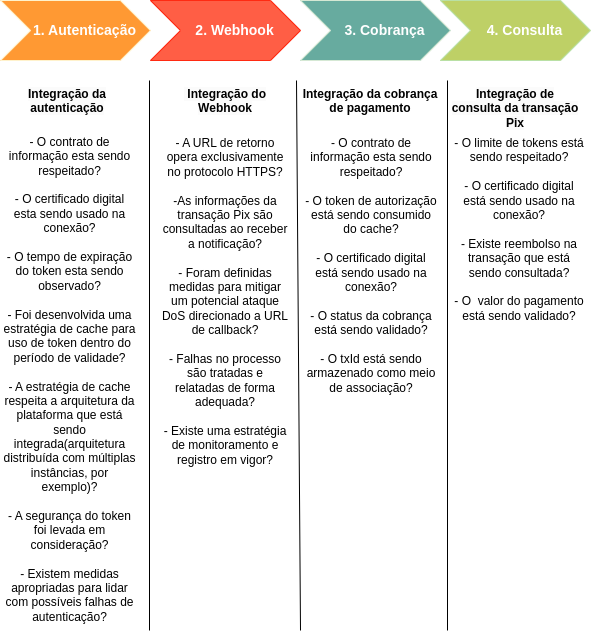

The diagram above was exported from draw.io. Its source (the exported page's mxGraphModel, read from the mxfile embedded in the PNG):
<mxGraphModel dx="2954" dy="1114" grid="1" gridSize="10" guides="1" tooltips="1" connect="1" arrows="1" fold="1" page="1" pageScale="1" pageWidth="827" pageHeight="1169" math="0" shadow="0">
  <root>
    <mxCell id="0" />
    <mxCell id="1" parent="0" />
    <mxCell id="Fs1sA8tH_uuIEKaVJD_l-2" value="1. &lt;span style=&quot;text-wrap: wrap;&quot;&gt;Autenticação&lt;/span&gt;" style="html=1;shadow=0;dashed=0;align=center;verticalAlign=middle;shape=mxgraph.arrows2.arrow;dy=0;dx=30;notch=30;fillColor=#FF9933;strokeColor=#FFF2CC;fontStyle=1;fontSize=14;spacingLeft=17;fontColor=#FFFFFF;" vertex="1" parent="1">
      <mxGeometry x="120" y="80" width="150" height="60" as="geometry" />
    </mxCell>
    <mxCell id="Fs1sA8tH_uuIEKaVJD_l-3" value="2.&amp;nbsp;&lt;span style=&quot;text-wrap: wrap;&quot;&gt;Webhook&lt;/span&gt;" style="html=1;shadow=0;dashed=0;align=center;verticalAlign=middle;shape=mxgraph.arrows2.arrow;dy=0;dx=30;notch=30;strokeColor=#FF2A12;spacingLeft=17;fontFamily=Helvetica;fontSize=14;fontColor=#FFFFFF;fontStyle=1;fillColor=#FF5E45;" vertex="1" parent="1">
      <mxGeometry x="270" y="80" width="150" height="60" as="geometry" />
    </mxCell>
    <mxCell id="Fs1sA8tH_uuIEKaVJD_l-4" value="3. Cobrança" style="html=1;shadow=0;dashed=0;align=center;verticalAlign=middle;shape=mxgraph.arrows2.arrow;dy=0;dx=30;notch=30;strokeColor=#D5E8D4;spacingLeft=17;fontFamily=Helvetica;fontSize=14;fontColor=#FFFFFF;fontStyle=1;fillColor=#67AB9F;" vertex="1" parent="1">
      <mxGeometry x="420" y="80" width="150" height="60" as="geometry" />
    </mxCell>
    <mxCell id="Fs1sA8tH_uuIEKaVJD_l-5" value="4. Consulta" style="html=1;shadow=0;dashed=0;align=center;verticalAlign=middle;shape=mxgraph.arrows2.arrow;dy=0;dx=30;notch=30;strokeColor=#B9E0A5;spacingLeft=17;fontFamily=Helvetica;fontSize=14;fontColor=#FFFFFF;fontStyle=1;fillColor=#BED066;" vertex="1" parent="1">
      <mxGeometry x="560" y="80" width="150" height="60" as="geometry" />
    </mxCell>
    <mxCell id="Fs1sA8tH_uuIEKaVJD_l-7" value="" style="endArrow=none;html=1;rounded=0;" edge="1" parent="1">
      <mxGeometry width="50" height="50" relative="1" as="geometry">
        <mxPoint x="269" y="710" as="sourcePoint" />
        <mxPoint x="269" y="160" as="targetPoint" />
      </mxGeometry>
    </mxCell>
    <mxCell id="Fs1sA8tH_uuIEKaVJD_l-8" value="" style="endArrow=none;html=1;rounded=0;" edge="1" parent="1">
      <mxGeometry width="50" height="50" relative="1" as="geometry">
        <mxPoint x="420" y="710" as="sourcePoint" />
        <mxPoint x="416" y="160" as="targetPoint" />
      </mxGeometry>
    </mxCell>
    <mxCell id="Fs1sA8tH_uuIEKaVJD_l-9" value="" style="endArrow=none;html=1;rounded=0;" edge="1" parent="1">
      <mxGeometry width="50" height="50" relative="1" as="geometry">
        <mxPoint x="567" y="710" as="sourcePoint" />
        <mxPoint x="567" y="160" as="targetPoint" />
      </mxGeometry>
    </mxCell>
    <mxCell id="Fs1sA8tH_uuIEKaVJD_l-11" value="&lt;span style=&quot;color: rgb(0, 0, 0); font-family: Helvetica; font-size: 12px; font-style: normal; font-variant-ligatures: normal; font-variant-caps: normal; letter-spacing: normal; orphans: 2; text-indent: 0px; text-transform: none; widows: 2; word-spacing: 0px; -webkit-text-stroke-width: 0px; white-space: normal; background-color: rgb(251, 251, 251); text-decoration-thickness: initial; text-decoration-style: initial; text-decoration-color: initial; float: none; display: inline !important;&quot;&gt;Integração da autenticação&lt;/span&gt;" style="text;whiteSpace=wrap;html=1;fontStyle=1;align=center;" vertex="1" parent="1">
      <mxGeometry x="122" y="160" width="130" height="20" as="geometry" />
    </mxCell>
    <mxCell id="Fs1sA8tH_uuIEKaVJD_l-12" value="&lt;span style=&quot;color: rgb(0, 0, 0); font-family: Helvetica; font-size: 12px; font-style: normal; font-variant-ligatures: normal; font-variant-caps: normal; letter-spacing: normal; orphans: 2; text-indent: 0px; text-transform: none; widows: 2; word-spacing: 0px; -webkit-text-stroke-width: 0px; white-space: normal; background-color: rgb(251, 251, 251); text-decoration-thickness: initial; text-decoration-style: initial; text-decoration-color: initial; float: none; display: inline !important;&quot;&gt;&amp;nbsp;Integração do Webhook&lt;/span&gt;" style="text;whiteSpace=wrap;html=1;fontStyle=1;align=center;" vertex="1" parent="1">
      <mxGeometry x="290" y="160" width="110" height="20" as="geometry" />
    </mxCell>
    <mxCell id="Fs1sA8tH_uuIEKaVJD_l-13" value="Integração da cobrança de pagamento" style="text;whiteSpace=wrap;html=1;align=center;fontStyle=1" vertex="1" parent="1">
      <mxGeometry x="420" y="160" width="140" height="30" as="geometry" />
    </mxCell>
    <mxCell id="Fs1sA8tH_uuIEKaVJD_l-14" value="&lt;span style=&quot;color: rgb(0, 0, 0); font-family: Helvetica; font-size: 12px; font-style: normal; font-variant-ligatures: normal; font-variant-caps: normal; letter-spacing: normal; orphans: 2; text-indent: 0px; text-transform: none; widows: 2; word-spacing: 0px; -webkit-text-stroke-width: 0px; white-space: normal; background-color: rgb(251, 251, 251); text-decoration-thickness: initial; text-decoration-style: initial; text-decoration-color: initial; float: none; display: inline !important;&quot;&gt;Integração de consulta da transação Pix&lt;/span&gt;" style="text;whiteSpace=wrap;html=1;align=center;fontStyle=1" vertex="1" parent="1">
      <mxGeometry x="570" y="160" width="130" height="30" as="geometry" />
    </mxCell>
    <mxCell id="Fs1sA8tH_uuIEKaVJD_l-16" value="&lt;div&gt;- O contrato de informação esta sendo respeitado?&lt;div style=&quot;padding: 0px; margin: 0px;&quot;&gt;&lt;br&gt;&lt;/div&gt;&lt;div style=&quot;padding: 0px; margin: 0px;&quot;&gt;- O certificado digital esta sendo usado na conexão?&lt;/div&gt;&lt;/div&gt;&lt;div&gt;&lt;br&gt;&lt;/div&gt;&lt;div&gt;- O tempo de expiração do token esta sendo observado?&lt;/div&gt;&lt;div&gt;&lt;br&gt;&lt;/div&gt;&lt;div&gt;- Foi desenvolvida uma estratégia de cache para uso de token dentro do período de validade?&lt;/div&gt;&lt;div&gt;&lt;br&gt;&lt;/div&gt;&lt;div&gt;- A estratégia de cache respeita a arquitetura da plataforma que está sendo integrada(arquitetura distribuída com múltiplas instâncias, por exemplo)?&lt;/div&gt;&lt;div&gt;&lt;br&gt;&lt;/div&gt;&lt;div&gt;- A segurança do token foi levada em consideração?&lt;/div&gt;&lt;div&gt;&lt;br&gt;&lt;/div&gt;&lt;div&gt;- Existem medidas apropriadas para lidar com possíveis falhas de autenticação?&lt;/div&gt;" style="text;strokeColor=none;align=center;fillColor=none;html=1;verticalAlign=middle;whiteSpace=wrap;rounded=0;" vertex="1" parent="1">
      <mxGeometry x="122" y="225" width="135" height="467" as="geometry" />
    </mxCell>
    <mxCell id="Fs1sA8tH_uuIEKaVJD_l-17" value="- A URL de retorno opera exclusivamente no protocolo HTTPS?&#10;&#10;-As informações da transação Pix são consultadas ao receber a notificação?&#10;&#10;- Foram definidas medidas para mitigar um potencial ataque DoS direcionado a URL de callback?&#10;&#10;- Falhas no processo são tratadas e relatadas de forma adequada?&#10;&#10;- Existe uma estratégia de monitoramento e registro em vigor?" style="text;whiteSpace=wrap;align=center;" vertex="1" parent="1">
      <mxGeometry x="280" y="209" width="130" height="344" as="geometry" />
    </mxCell>
    <mxCell id="Fs1sA8tH_uuIEKaVJD_l-18" value="- O contrato de informação esta sendo respeitado?&#10;&#10;- O token de autorização está sendo consumido do cache?&#10;&#10;- O certificado digital está sendo usado na conexão?&#10;&#10;- O status da cobrança está sendo validado?&#10;&#10;- O txId está sendo armazenado como meio de associação?" style="text;whiteSpace=wrap;align=center;" vertex="1" parent="1">
      <mxGeometry x="423" y="209" width="136" height="320" as="geometry" />
    </mxCell>
    <mxCell id="Fs1sA8tH_uuIEKaVJD_l-19" value="- O limite de tokens está sendo respeitado?&#10;&#10;- O certificado digital está sendo usado na conexão?&#10;&#10;- Existe reembolso na transação que está sendo consultada?&#10;&#10;- O  valor do pagamento está sendo validado?" style="text;whiteSpace=wrap;align=center;" vertex="1" parent="1">
      <mxGeometry x="571" y="209" width="136" height="320" as="geometry" />
    </mxCell>
  </root>
</mxGraphModel>